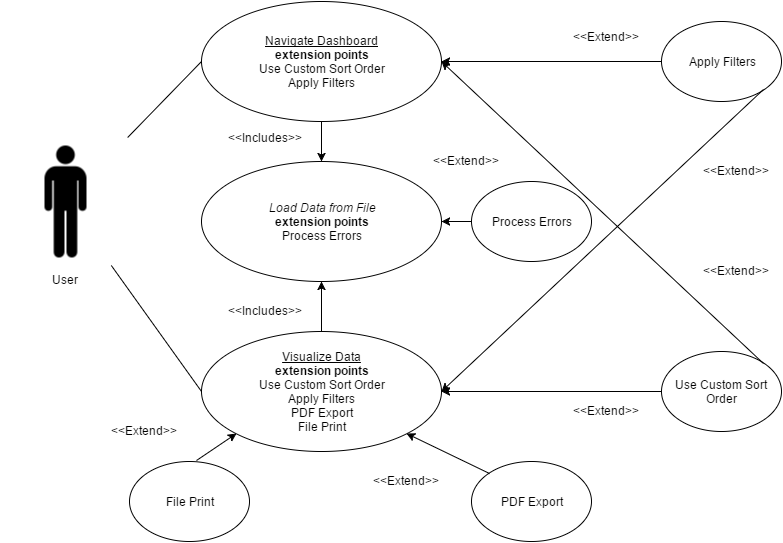

The diagram above was exported from draw.io. Its source (the exported page's mxGraphModel, read from the mxfile embedded in the PNG):
<mxGraphModel dx="876" dy="414" grid="1" gridSize="10" guides="1" tooltips="1" connect="1" arrows="1" fold="1" page="1" pageScale="1" pageWidth="850" pageHeight="1100" background="#ffffff" math="0" shadow="0">
  <root>
    <mxCell id="0" />
    <mxCell id="1" parent="0" />
    <mxCell id="2" value="User" style="shape=image;html=1;verticalAlign=top;verticalLabelPosition=bottom;labelBackgroundColor=#ffffff;imageAspect=0;aspect=fixed;image=https://cdn4.iconfinder.com/data/icons/ionicons/512/icon-man-128.png" vertex="1" parent="1">
      <mxGeometry x="60" y="146" width="128" height="128" as="geometry" />
    </mxCell>
    <mxCell id="3" value="&lt;u&gt;Navigate Dashboard&lt;/u&gt;&lt;div&gt;&lt;b&gt;extension points&lt;/b&gt;&lt;/div&gt;&lt;div&gt;Use Custom Sort Order&lt;/div&gt;&lt;div&gt;Apply Filters&lt;/div&gt;" style="ellipse;whiteSpace=wrap;html=1;" vertex="1" parent="1">
      <mxGeometry x="260" y="10" width="240" height="120" as="geometry" />
    </mxCell>
    <mxCell id="4" value="&lt;i&gt;Load Data from File&lt;/i&gt;&lt;div&gt;&lt;b&gt;extension points&lt;/b&gt;&lt;/div&gt;&lt;div&gt;Process Errors&lt;/div&gt;" style="ellipse;whiteSpace=wrap;html=1;" vertex="1" parent="1">
      <mxGeometry x="260" y="170" width="240" height="120" as="geometry" />
    </mxCell>
    <mxCell id="5" value="&lt;u&gt;Visualize Data&lt;/u&gt;&lt;div&gt;&lt;b&gt;extension points&lt;/b&gt;&lt;/div&gt;&lt;div&gt;Use Custom Sort Order&lt;/div&gt;&lt;div&gt;Apply Filters&lt;/div&gt;&lt;div&gt;PDF Export&lt;/div&gt;&lt;div&gt;File Print&lt;/div&gt;" style="ellipse;whiteSpace=wrap;html=1;" vertex="1" parent="1">
      <mxGeometry x="260" y="340" width="240" height="120" as="geometry" />
    </mxCell>
    <mxCell id="6" value="File Print" style="ellipse;whiteSpace=wrap;html=1;" vertex="1" parent="1">
      <mxGeometry x="188" y="470" width="120" height="80" as="geometry" />
    </mxCell>
    <mxCell id="7" value="Apply Filters" style="ellipse;whiteSpace=wrap;html=1;" vertex="1" parent="1">
      <mxGeometry x="720" y="30" width="120" height="80" as="geometry" />
    </mxCell>
    <mxCell id="8" value="Use Custom Sort Order" style="ellipse;whiteSpace=wrap;html=1;" vertex="1" parent="1">
      <mxGeometry x="720" y="360" width="120" height="80" as="geometry" />
    </mxCell>
    <mxCell id="9" value="Process Errors" style="ellipse;whiteSpace=wrap;html=1;" vertex="1" parent="1">
      <mxGeometry x="530" y="190" width="120" height="80" as="geometry" />
    </mxCell>
    <mxCell id="10" value="PDF Export" style="ellipse;whiteSpace=wrap;html=1;" vertex="1" parent="1">
      <mxGeometry x="530" y="470" width="120" height="80" as="geometry" />
    </mxCell>
    <mxCell id="11" value="" style="endArrow=none;html=1;entryX=0;entryY=0.5;" edge="1" parent="1" source="2" target="3">
      <mxGeometry width="50" height="50" relative="1" as="geometry">
        <mxPoint x="70" y="160" as="sourcePoint" />
        <mxPoint x="120" y="110" as="targetPoint" />
        <Array as="points" />
      </mxGeometry>
    </mxCell>
    <mxCell id="12" value="" style="endArrow=none;html=1;exitX=0;exitY=0.5;" edge="1" parent="1" source="5" target="2">
      <mxGeometry width="50" height="50" relative="1" as="geometry">
        <mxPoint x="70" y="260" as="sourcePoint" />
        <mxPoint x="120" y="210" as="targetPoint" />
      </mxGeometry>
    </mxCell>
    <mxCell id="14" value="" style="endArrow=classic;html=1;entryX=0.5;entryY=0;exitX=0.5;exitY=1;" edge="1" parent="1" source="3" target="4">
      <mxGeometry width="50" height="50" relative="1" as="geometry">
        <mxPoint x="70" y="60" as="sourcePoint" />
        <mxPoint x="120" y="10" as="targetPoint" />
      </mxGeometry>
    </mxCell>
    <mxCell id="15" value="" style="endArrow=classic;html=1;entryX=0.5;entryY=1;" edge="1" parent="1" source="5" target="4">
      <mxGeometry width="50" height="50" relative="1" as="geometry">
        <mxPoint x="70" y="60" as="sourcePoint" />
        <mxPoint x="120" y="10" as="targetPoint" />
      </mxGeometry>
    </mxCell>
    <mxCell id="16" value="" style="endArrow=classic;html=1;entryX=1;entryY=0.5;exitX=0;exitY=0.5;" edge="1" parent="1" source="9" target="4">
      <mxGeometry width="50" height="50" relative="1" as="geometry">
        <mxPoint x="70" y="60" as="sourcePoint" />
        <mxPoint x="120" y="10" as="targetPoint" />
      </mxGeometry>
    </mxCell>
    <mxCell id="17" value="" style="endArrow=classic;html=1;entryX=0;entryY=1;exitX=0.558;exitY=-0.012;exitPerimeter=0;" edge="1" parent="1" source="6" target="5">
      <mxGeometry width="50" height="50" relative="1" as="geometry">
        <mxPoint x="70" y="60" as="sourcePoint" />
        <mxPoint x="120" y="10" as="targetPoint" />
      </mxGeometry>
    </mxCell>
    <mxCell id="18" value="" style="endArrow=classic;html=1;entryX=1;entryY=1;exitX=0;exitY=0;" edge="1" parent="1" source="10" target="5">
      <mxGeometry width="50" height="50" relative="1" as="geometry">
        <mxPoint x="70" y="160" as="sourcePoint" />
        <mxPoint x="120" y="110" as="targetPoint" />
      </mxGeometry>
    </mxCell>
    <mxCell id="19" value="" style="endArrow=classic;html=1;entryX=1;entryY=0.5;exitX=0;exitY=0.5;" edge="1" parent="1" source="8" target="5">
      <mxGeometry width="50" height="50" relative="1" as="geometry">
        <mxPoint x="70" y="60" as="sourcePoint" />
        <mxPoint x="120" y="10" as="targetPoint" />
      </mxGeometry>
    </mxCell>
    <mxCell id="20" value="" style="endArrow=classic;html=1;entryX=1;entryY=0.5;" edge="1" parent="1" source="7" target="3">
      <mxGeometry width="50" height="50" relative="1" as="geometry">
        <mxPoint x="70" y="60" as="sourcePoint" />
        <mxPoint x="120" y="10" as="targetPoint" />
      </mxGeometry>
    </mxCell>
    <mxCell id="21" value="" style="endArrow=classic;html=1;entryX=1;entryY=0.5;exitX=1;exitY=1;" edge="1" parent="1" source="7" target="5">
      <mxGeometry width="50" height="50" relative="1" as="geometry">
        <mxPoint x="70" y="60" as="sourcePoint" />
        <mxPoint x="120" y="10" as="targetPoint" />
      </mxGeometry>
    </mxCell>
    <mxCell id="22" value="" style="endArrow=classic;html=1;entryX=1;entryY=0.5;exitX=1;exitY=0;" edge="1" parent="1" source="8" target="3">
      <mxGeometry width="50" height="50" relative="1" as="geometry">
        <mxPoint x="70" y="60" as="sourcePoint" />
        <mxPoint x="120" y="10" as="targetPoint" />
      </mxGeometry>
    </mxCell>
    <mxCell id="23" value="&amp;lt;&amp;lt;Includes&amp;gt;&amp;gt;" style="text;html=1;resizable=0;points=[];autosize=1;align=left;verticalAlign=top;spacingTop=-4;" vertex="1" parent="1">
      <mxGeometry x="285" y="137" width="90" height="20" as="geometry" />
    </mxCell>
    <mxCell id="24" value="&amp;lt;&amp;lt;Includes&amp;gt;&amp;gt;" style="text;html=1;resizable=0;points=[];autosize=1;align=left;verticalAlign=top;spacingTop=-4;" vertex="1" parent="1">
      <mxGeometry x="285" y="310" width="90" height="20" as="geometry" />
    </mxCell>
    <mxCell id="25" value="&amp;lt;&amp;lt;Extend&amp;gt;&amp;gt;" style="text;html=1;resizable=0;points=[];autosize=1;align=left;verticalAlign=top;spacingTop=-4;" vertex="1" parent="1">
      <mxGeometry x="630" y="36" width="80" height="20" as="geometry" />
    </mxCell>
    <mxCell id="26" value="&amp;lt;&amp;lt;Extend&amp;gt;&amp;gt;" style="text;html=1;resizable=0;points=[];autosize=1;align=left;verticalAlign=top;spacingTop=-4;" vertex="1" parent="1">
      <mxGeometry x="630" y="410" width="80" height="20" as="geometry" />
    </mxCell>
    <mxCell id="27" value="&amp;lt;&amp;lt;Extend&amp;gt;&amp;gt;" style="text;html=1;resizable=0;points=[];autosize=1;align=left;verticalAlign=top;spacingTop=-4;" vertex="1" parent="1">
      <mxGeometry x="760" y="170" width="80" height="20" as="geometry" />
    </mxCell>
    <mxCell id="28" value="&amp;lt;&amp;lt;Extend&amp;gt;&amp;gt;" style="text;html=1;resizable=0;points=[];autosize=1;align=left;verticalAlign=top;spacingTop=-4;" vertex="1" parent="1">
      <mxGeometry x="760" y="270" width="80" height="20" as="geometry" />
    </mxCell>
    <mxCell id="29" value="&amp;lt;&amp;lt;Extend&amp;gt;&amp;gt;" style="text;html=1;resizable=0;points=[];autosize=1;align=left;verticalAlign=top;spacingTop=-4;" vertex="1" parent="1">
      <mxGeometry x="490" y="160" width="80" height="20" as="geometry" />
    </mxCell>
    <mxCell id="30" value="&amp;lt;&amp;lt;Extend&amp;gt;&amp;gt;" style="text;html=1;resizable=0;points=[];autosize=1;align=left;verticalAlign=top;spacingTop=-4;" vertex="1" parent="1">
      <mxGeometry x="430" y="480" width="80" height="20" as="geometry" />
    </mxCell>
    <mxCell id="31" value="&amp;lt;&amp;lt;Extend&amp;gt;&amp;gt;" style="text;html=1;resizable=0;points=[];autosize=1;align=left;verticalAlign=top;spacingTop=-4;" vertex="1" parent="1">
      <mxGeometry x="168" y="430" width="80" height="20" as="geometry" />
    </mxCell>
  </root>
</mxGraphModel>